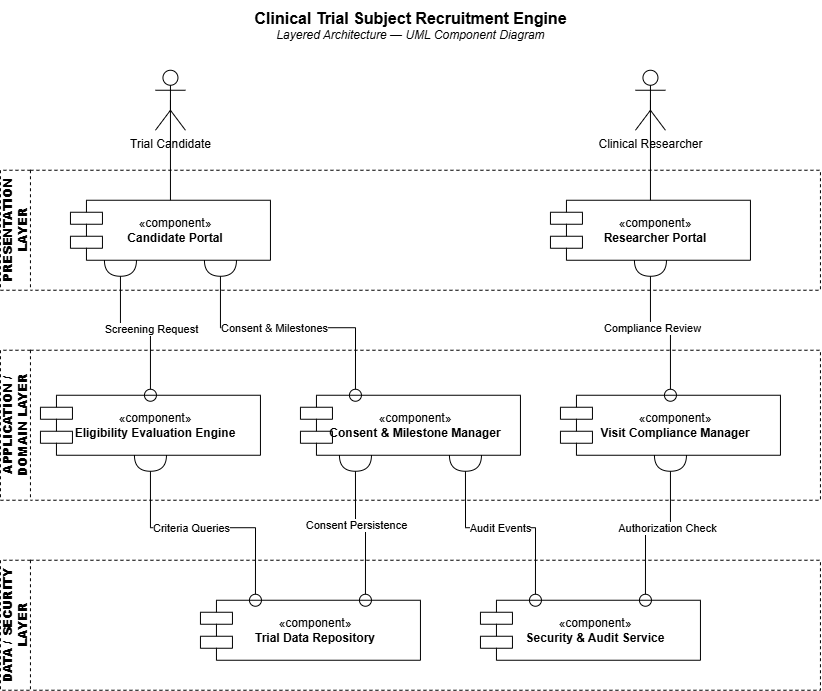

The diagram above was exported from draw.io. Its source (the exported page's mxGraphModel, read from the mxfile embedded in the PNG):
<mxGraphModel dx="1212" dy="715" grid="1" gridSize="10" guides="1" tooltips="1" connect="1" arrows="1" fold="1" page="1" pageScale="1" pageWidth="900" pageHeight="1100" math="0" shadow="0">
  <root>
    <mxCell id="0" />
    <mxCell id="1" parent="0" />
    <mxCell id="title1" parent="1" style="text;html=1;align=center;verticalAlign=middle;resizable=0;points=[];autosize=1;strokeColor=none;fillColor=none;" value="&lt;b&gt;&lt;font style=&quot;font-size: 16px;&quot;&gt;Clinical Trial Subject Recruitment Engine&lt;/font&gt;&lt;/b&gt;&lt;br&gt;&lt;i&gt;Layered Architecture — UML Component Diagram&lt;/i&gt;" vertex="1">
      <mxGeometry height="50" width="350" x="275" y="20" as="geometry" />
    </mxCell>
    <mxCell id="actor1" parent="1" style="shape=umlActor;verticalLabelPosition=bottom;verticalAlign=top;html=1;outlineConnect=0;" value="Trial Candidate" vertex="1">
      <mxGeometry height="60" width="30" x="195" y="90" as="geometry" />
    </mxCell>
    <mxCell id="actor2" parent="1" style="shape=umlActor;verticalLabelPosition=bottom;verticalAlign=top;html=1;outlineConnect=0;" value="Clinical Researcher" vertex="1">
      <mxGeometry height="60" width="30" x="675" y="90" as="geometry" />
    </mxCell>
    <mxCell id="layer1" parent="1" style="swimlane;horizontal=0;whiteSpace=wrap;html=1;dashed=1;startSize=30;" value="&lt;b&gt;PRESENTATION LAYER&lt;/b&gt;" vertex="1">
      <mxGeometry height="120" width="820" x="40" y="190" as="geometry" />
    </mxCell>
    <mxCell id="comp1" parent="layer1" style="shape=component;align=center;spacingLeft=10;html=1;whiteSpace=wrap;" value="«component»&lt;br&gt;&lt;b&gt;Candidate Portal&lt;/b&gt;" vertex="1">
      <mxGeometry height="60" width="200" x="70" y="30" as="geometry" />
    </mxCell>
    <mxCell id="comp2" parent="layer1" style="shape=component;align=center;spacingLeft=10;html=1;whiteSpace=wrap;" value="«component»&lt;br&gt;&lt;b&gt;Researcher Portal&lt;/b&gt;" vertex="1">
      <mxGeometry height="60" width="200" x="550" y="30" as="geometry" />
    </mxCell>
    <mxCell id="layer2" parent="1" style="swimlane;horizontal=0;whiteSpace=wrap;html=1;dashed=1;startSize=30;" value="&lt;b&gt;APPLICATION / DOMAIN LAYER&lt;/b&gt;" vertex="1">
      <mxGeometry height="150" width="820" x="40" y="370" as="geometry" />
    </mxCell>
    <mxCell id="comp3" parent="layer2" style="shape=component;align=center;spacingLeft=10;html=1;whiteSpace=wrap;" value="«component»&lt;br&gt;&lt;b&gt;Eligibility Evaluation Engine&lt;/b&gt;" vertex="1">
      <mxGeometry height="60" width="220" x="40" y="45" as="geometry" />
    </mxCell>
    <mxCell id="comp4" parent="layer2" style="shape=component;align=center;spacingLeft=10;html=1;whiteSpace=wrap;" value="«component»&lt;br&gt;&lt;b&gt;Consent &amp; Milestone Manager&lt;/b&gt;" vertex="1">
      <mxGeometry height="60" width="220" x="300" y="45" as="geometry" />
    </mxCell>
    <mxCell id="comp5" parent="layer2" style="shape=component;align=center;spacingLeft=10;html=1;whiteSpace=wrap;" value="«component»&lt;br&gt;&lt;b&gt;Visit Compliance Manager&lt;/b&gt;" vertex="1">
      <mxGeometry height="60" width="220" x="560" y="45" as="geometry" />
    </mxCell>
    <mxCell id="layer3" parent="1" style="swimlane;horizontal=0;whiteSpace=wrap;html=1;dashed=1;startSize=30;" value="&lt;b&gt;DATA / SECURITY LAYER&lt;/b&gt;" vertex="1">
      <mxGeometry height="130" width="820" x="40" y="580" as="geometry" />
    </mxCell>
    <mxCell id="comp6" parent="layer3" style="shape=component;align=center;spacingLeft=10;html=1;whiteSpace=wrap;" value="«component»&lt;br&gt;&lt;b&gt;Trial Data Repository&lt;/b&gt;" vertex="1">
      <mxGeometry height="60" width="220" x="200" y="40" as="geometry" />
    </mxCell>
    <mxCell id="comp7" parent="layer3" style="shape=component;align=center;spacingLeft=10;html=1;whiteSpace=wrap;" value="«component»&lt;br&gt;&lt;b&gt;Security &amp; Audit Service&lt;/b&gt;" vertex="1">
      <mxGeometry height="60" width="220" x="480" y="40" as="geometry" />
    </mxCell>
    <mxCell id="edge1" edge="1" parent="1" source="actor1" style="edgeStyle=orthogonalEdgeStyle;rounded=0;html=1;endArrow=none;exitX=0.5;exitY=0.5;exitDx=0;exitDy=0;exitPerimeter=0;entryX=0.5;entryY=0;" target="comp1">
      <mxGeometry relative="1" as="geometry" />
    </mxCell>
    <mxCell id="edge2" edge="1" parent="1" source="actor2" style="edgeStyle=orthogonalEdgeStyle;rounded=0;html=1;endArrow=none;exitX=0.5;exitY=0.5;exitDx=0;exitDy=0;exitPerimeter=0;entryX=0.5;entryY=0;" target="comp2">
      <mxGeometry relative="1" as="geometry" />
    </mxCell>
    <mxCell id="edge3" edge="1" parent="1" source="comp1" style="edgeStyle=orthogonalEdgeStyle;rounded=0;html=1;startArrow=halfCircle;startFill=0;startSize=14;endArrow=oval;endFill=0;endSize=12;exitX=0.25;exitY=1;entryX=0.5;entryY=0;" target="comp3">
      <mxGeometry relative="1" as="geometry" />
    </mxCell>
    <mxCell id="label3" connectable="0" parent="edge3" style="edgeLabel;html=1;align=center;verticalAlign=middle;resizable=0;points=[];labelBackgroundColor=#ffffff;" value="Screening Request" vertex="1">
      <mxGeometry relative="1" x="0.2" as="geometry">
        <mxPoint as="offset" />
      </mxGeometry>
    </mxCell>
    <mxCell id="edge4" edge="1" parent="1" source="comp1" style="edgeStyle=orthogonalEdgeStyle;rounded=0;html=1;startArrow=halfCircle;startFill=0;startSize=14;endArrow=oval;endFill=0;endSize=12;exitX=0.75;exitY=1;entryX=0.25;entryY=0;" target="comp4">
      <mxGeometry relative="1" as="geometry" />
    </mxCell>
    <mxCell id="label4" connectable="0" parent="edge4" style="edgeLabel;html=1;align=center;verticalAlign=middle;resizable=0;points=[];labelBackgroundColor=#ffffff;" value="Consent &amp; Milestones" vertex="1">
      <mxGeometry relative="1" x="-0.1" as="geometry">
        <mxPoint as="offset" />
      </mxGeometry>
    </mxCell>
    <mxCell id="edge5" edge="1" parent="1" source="comp2" style="edgeStyle=orthogonalEdgeStyle;rounded=0;html=1;startArrow=halfCircle;startFill=0;startSize=14;endArrow=oval;endFill=0;endSize=12;exitX=0.5;exitY=1;entryX=0.5;entryY=0;" target="comp5">
      <mxGeometry relative="1" as="geometry" />
    </mxCell>
    <mxCell id="label5" connectable="0" parent="edge5" style="edgeLabel;html=1;align=center;verticalAlign=middle;resizable=0;points=[];labelBackgroundColor=#ffffff;" value="Compliance Review" vertex="1">
      <mxGeometry relative="1" x="-0.1" as="geometry">
        <mxPoint as="offset" />
      </mxGeometry>
    </mxCell>
    <mxCell id="edge6" edge="1" parent="1" source="comp3" style="edgeStyle=orthogonalEdgeStyle;rounded=0;html=1;startArrow=halfCircle;startFill=0;startSize=14;endArrow=oval;endFill=0;endSize=12;exitX=0.5;exitY=1;entryX=0.25;entryY=0;" target="comp6">
      <mxGeometry relative="1" as="geometry" />
    </mxCell>
    <mxCell id="label6" connectable="0" parent="edge6" style="edgeLabel;html=1;align=center;verticalAlign=middle;resizable=0;points=[];labelBackgroundColor=#ffffff;" value="Criteria Queries" vertex="1">
      <mxGeometry relative="1" x="-0.1" as="geometry">
        <mxPoint as="offset" />
      </mxGeometry>
    </mxCell>
    <mxCell id="edge7" edge="1" parent="1" source="comp4" style="edgeStyle=orthogonalEdgeStyle;rounded=0;html=1;startArrow=halfCircle;startFill=0;startSize=14;endArrow=oval;endFill=0;endSize=12;exitX=0.25;exitY=1;entryX=0.75;entryY=0;" target="comp6">
      <mxGeometry relative="1" as="geometry" />
    </mxCell>
    <mxCell id="label7" connectable="0" parent="edge7" style="edgeLabel;html=1;align=center;verticalAlign=middle;resizable=0;points=[];labelBackgroundColor=#ffffff;" value="Consent Persistence" vertex="1">
      <mxGeometry relative="1" x="-0.1" as="geometry">
        <mxPoint as="offset" />
      </mxGeometry>
    </mxCell>
    <mxCell id="edge8" edge="1" parent="1" source="comp4" style="edgeStyle=orthogonalEdgeStyle;rounded=0;html=1;startArrow=halfCircle;startFill=0;startSize=14;endArrow=oval;endFill=0;endSize=12;exitX=0.75;exitY=1;entryX=0.25;entryY=0;" target="comp7">
      <mxGeometry relative="1" as="geometry" />
    </mxCell>
    <mxCell id="label8" connectable="0" parent="edge8" style="edgeLabel;html=1;align=center;verticalAlign=middle;resizable=0;points=[];labelBackgroundColor=#ffffff;" value="Audit Events" vertex="1">
      <mxGeometry relative="1" as="geometry">
        <mxPoint as="offset" />
      </mxGeometry>
    </mxCell>
    <mxCell id="edge9" edge="1" parent="1" source="comp5" style="edgeStyle=orthogonalEdgeStyle;rounded=0;html=1;startArrow=halfCircle;startFill=0;startSize=14;endArrow=oval;endFill=0;endSize=12;exitX=0.5;exitY=1;entryX=0.75;entryY=0;" target="comp7">
      <mxGeometry relative="1" as="geometry" />
    </mxCell>
    <mxCell id="label9" connectable="0" parent="edge9" style="edgeLabel;html=1;align=center;verticalAlign=middle;resizable=0;points=[];labelBackgroundColor=#ffffff;" value="Authorization Check" vertex="1">
      <mxGeometry relative="1" x="-0.1" as="geometry">
        <mxPoint as="offset" />
      </mxGeometry>
    </mxCell>
  </root>
</mxGraphModel>